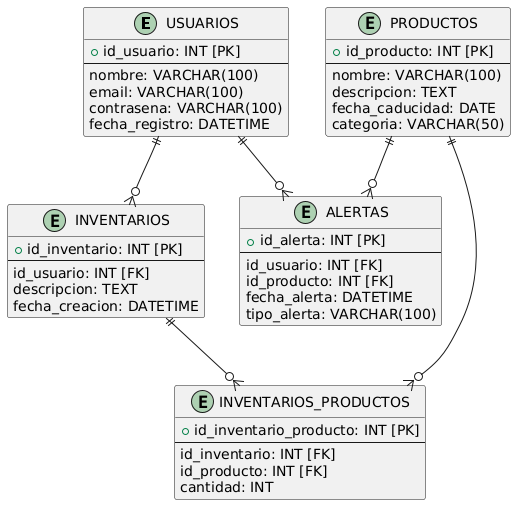

The diagram above was rendered by PlantUML. Its source (embedded in the PNG):
@startuml
entity "USUARIOS" as Usuarios {
    + id_usuario: INT [PK]
    --
    nombre: VARCHAR(100)
    email: VARCHAR(100)
    contrasena: VARCHAR(100)
    fecha_registro: DATETIME
}

entity "PRODUCTOS" as Productos {
    + id_producto: INT [PK]
    --
    nombre: VARCHAR(100)
    descripcion: TEXT
    fecha_caducidad: DATE
    categoria: VARCHAR(50)
}

entity "INVENTARIOS" as Inventarios {
    + id_inventario: INT [PK]
    --
    id_usuario: INT [FK]
    descripcion: TEXT
    fecha_creacion: DATETIME
}

entity "INVENTARIOS_PRODUCTOS" as InventariosProductos {
    + id_inventario_producto: INT [PK]
    --
    id_inventario: INT [FK]
    id_producto: INT [FK]
    cantidad: INT
}

entity "ALERTAS" as Alertas {
    + id_alerta: INT [PK]
    --
    id_usuario: INT [FK]
    id_producto: INT [FK]
    fecha_alerta: DATETIME
    tipo_alerta: VARCHAR(100)
}

Usuarios ||--o{ Inventarios
Inventarios ||--o{ InventariosProductos
Productos ||--o{ InventariosProductos
Usuarios ||--o{ Alertas
Productos ||--o{ Alertas
@enduml